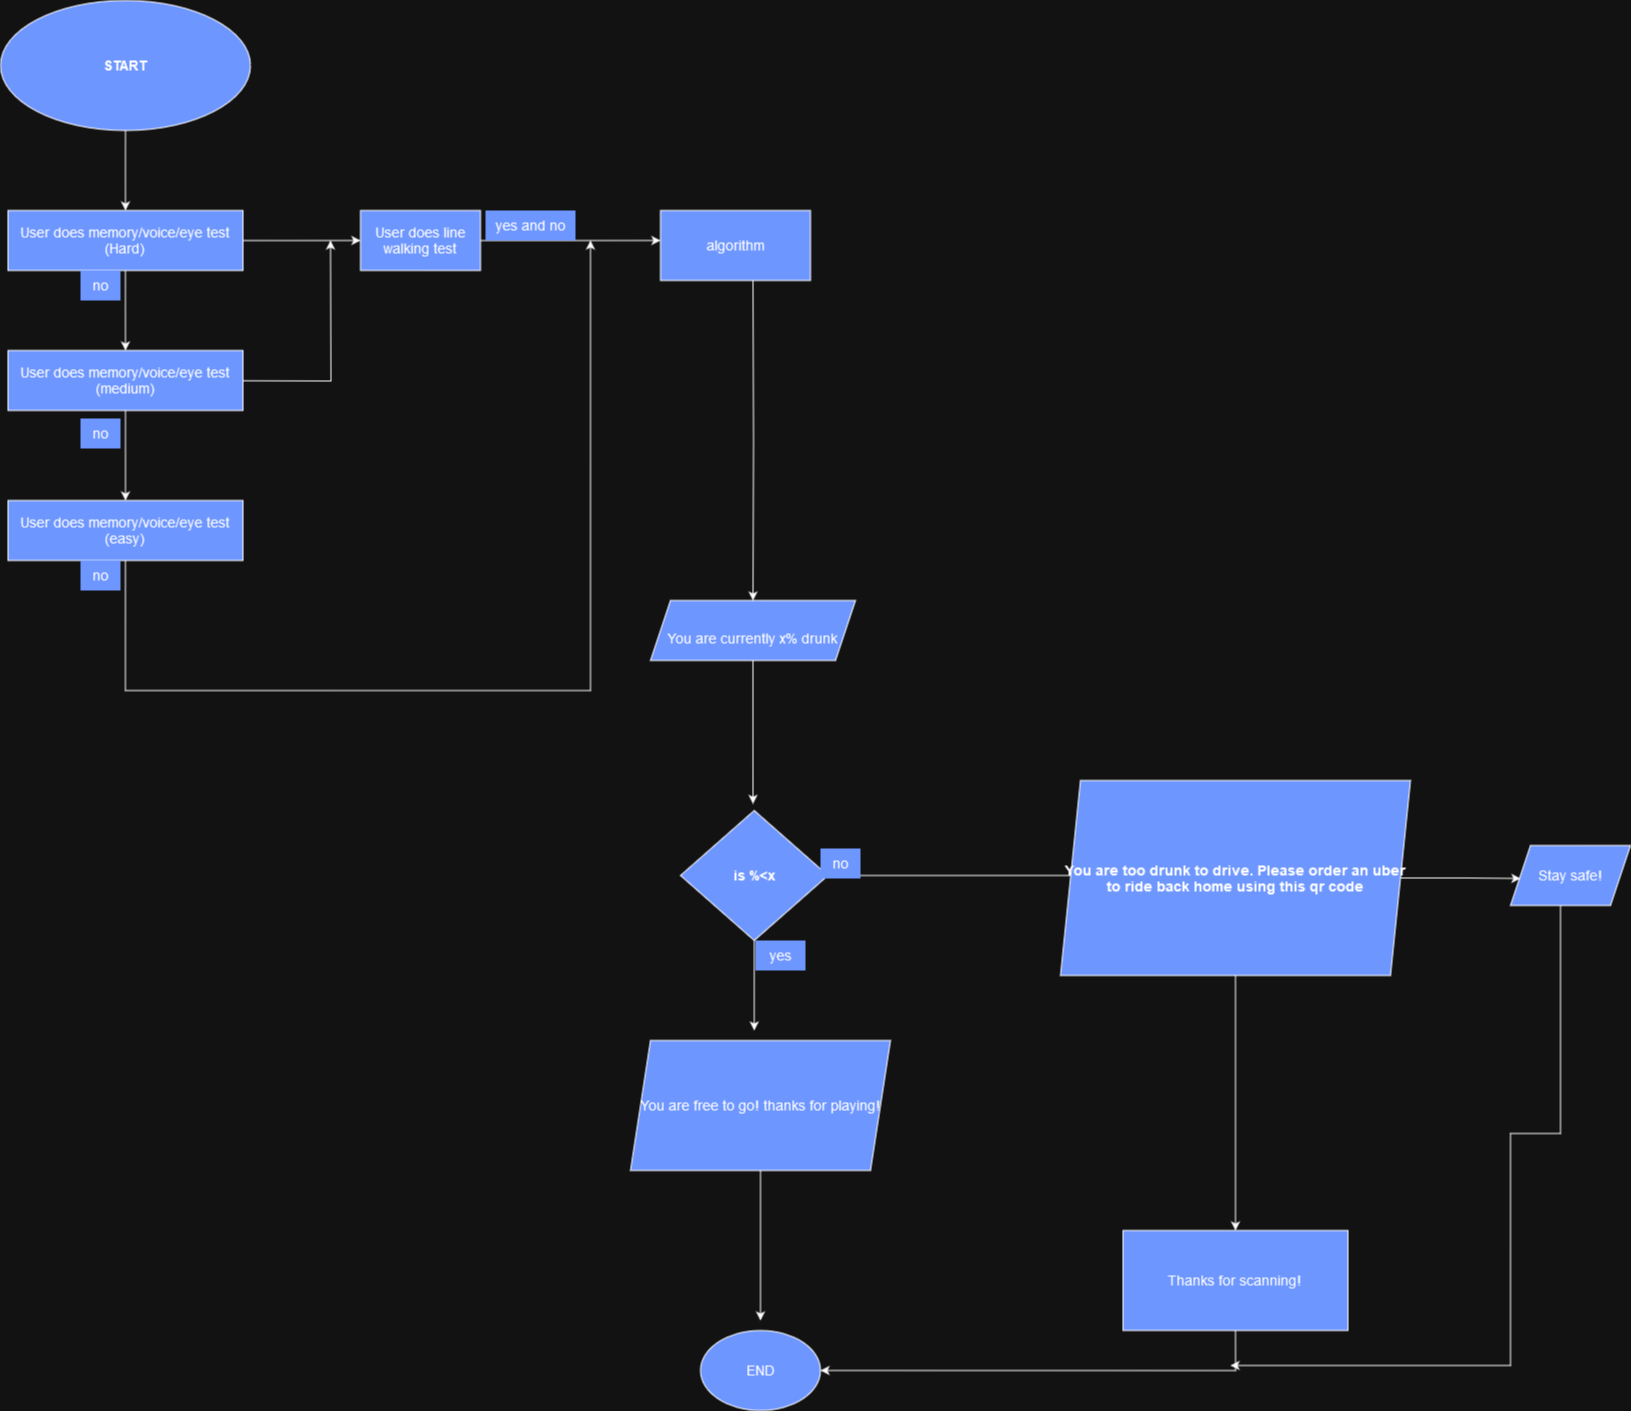

The diagram above was exported from draw.io. Its source (the exported page's mxGraphModel, read from the mxfile embedded in the PNG):
<mxGraphModel dx="934" dy="581" grid="1" gridSize="10" guides="1" tooltips="1" connect="1" arrows="1" fold="1" page="1" pageScale="1" pageWidth="850" pageHeight="1100" math="0" shadow="0">
  <root>
    <mxCell id="0" />
    <mxCell id="1" parent="0" />
    <mxCell id="12mDkpUrzWscnC44gSqi-3" style="edgeStyle=orthogonalEdgeStyle;rounded=0;orthogonalLoop=1;jettySize=auto;html=1;fillColor=#4169E1;fontSize=14;" edge="1" parent="1" source="12mDkpUrzWscnC44gSqi-1">
      <mxGeometry relative="1" as="geometry">
        <mxPoint x="395" y="240" as="targetPoint" />
      </mxGeometry>
    </mxCell>
    <mxCell id="12mDkpUrzWscnC44gSqi-1" value="&lt;h1 style=&quot;font-size: 14px;&quot;&gt;START&lt;/h1&gt;" style="ellipse;whiteSpace=wrap;html=1;fillColor=#4169E1;fontSize=14;" vertex="1" parent="1">
      <mxGeometry x="270" y="30" width="250" height="130" as="geometry" />
    </mxCell>
    <mxCell id="12mDkpUrzWscnC44gSqi-5" style="edgeStyle=orthogonalEdgeStyle;rounded=0;orthogonalLoop=1;jettySize=auto;html=1;fillColor=#4169E1;fontSize=14;" edge="1" parent="1" source="12mDkpUrzWscnC44gSqi-4">
      <mxGeometry relative="1" as="geometry">
        <mxPoint x="395" y="380.0000000000001" as="targetPoint" />
      </mxGeometry>
    </mxCell>
    <mxCell id="12mDkpUrzWscnC44gSqi-11" style="edgeStyle=orthogonalEdgeStyle;rounded=0;orthogonalLoop=1;jettySize=auto;html=1;fillColor=#4169E1;fontSize=14;" edge="1" parent="1" source="12mDkpUrzWscnC44gSqi-4">
      <mxGeometry relative="1" as="geometry">
        <mxPoint x="630" y="270.0000000000001" as="targetPoint" />
      </mxGeometry>
    </mxCell>
    <mxCell id="12mDkpUrzWscnC44gSqi-4" value="&lt;font style=&quot;font-size: 14px;&quot;&gt;User does memory/voice/eye test (Hard)&lt;/font&gt;" style="rounded=0;whiteSpace=wrap;html=1;fillColor=#4169E1;fontSize=14;" vertex="1" parent="1">
      <mxGeometry x="277.5" y="240" width="235" height="60" as="geometry" />
    </mxCell>
    <mxCell id="12mDkpUrzWscnC44gSqi-9" style="edgeStyle=orthogonalEdgeStyle;rounded=0;orthogonalLoop=1;jettySize=auto;html=1;fillColor=#4169E1;fontSize=14;" edge="1" parent="1" source="12mDkpUrzWscnC44gSqi-6" target="12mDkpUrzWscnC44gSqi-7">
      <mxGeometry relative="1" as="geometry" />
    </mxCell>
    <mxCell id="12mDkpUrzWscnC44gSqi-14" style="edgeStyle=orthogonalEdgeStyle;rounded=0;orthogonalLoop=1;jettySize=auto;html=1;fillColor=#4169E1;fontSize=14;" edge="1" parent="1">
      <mxGeometry relative="1" as="geometry">
        <mxPoint x="600" y="270" as="targetPoint" />
        <mxPoint x="425" y="410" as="sourcePoint" />
      </mxGeometry>
    </mxCell>
    <mxCell id="12mDkpUrzWscnC44gSqi-6" value="&lt;font style=&quot;font-size: 14px;&quot;&gt;User does memory/voice/eye test (medium)&lt;/font&gt;" style="rounded=0;whiteSpace=wrap;html=1;fillColor=#4169E1;fontSize=14;" vertex="1" parent="1">
      <mxGeometry x="277.5" y="380" width="235" height="60" as="geometry" />
    </mxCell>
    <mxCell id="12mDkpUrzWscnC44gSqi-26" style="edgeStyle=orthogonalEdgeStyle;rounded=0;orthogonalLoop=1;jettySize=auto;html=1;fillColor=#4169E1;fontSize=14;" edge="1" parent="1" source="12mDkpUrzWscnC44gSqi-7">
      <mxGeometry relative="1" as="geometry">
        <mxPoint x="860" y="270" as="targetPoint" />
        <Array as="points">
          <mxPoint x="395" y="720" />
          <mxPoint x="860" y="720" />
        </Array>
      </mxGeometry>
    </mxCell>
    <mxCell id="12mDkpUrzWscnC44gSqi-7" value="&lt;font style=&quot;font-size: 14px;&quot;&gt;User does memory/voice/eye test (easy)&lt;/font&gt;" style="rounded=0;whiteSpace=wrap;html=1;fillColor=#4169E1;fontSize=14;" vertex="1" parent="1">
      <mxGeometry x="277.5" y="530" width="235" height="60" as="geometry" />
    </mxCell>
    <mxCell id="12mDkpUrzWscnC44gSqi-13" style="edgeStyle=orthogonalEdgeStyle;rounded=0;orthogonalLoop=1;jettySize=auto;html=1;fillColor=#4169E1;fontSize=14;" edge="1" parent="1" source="12mDkpUrzWscnC44gSqi-12">
      <mxGeometry relative="1" as="geometry">
        <mxPoint x="930" y="270" as="targetPoint" />
      </mxGeometry>
    </mxCell>
    <mxCell id="12mDkpUrzWscnC44gSqi-12" value="User does line walking test" style="rounded=0;whiteSpace=wrap;html=1;fillColor=#4169E1;fontSize=14;" vertex="1" parent="1">
      <mxGeometry x="630" y="240" width="120" height="60" as="geometry" />
    </mxCell>
    <mxCell id="12mDkpUrzWscnC44gSqi-27" style="edgeStyle=orthogonalEdgeStyle;rounded=0;orthogonalLoop=1;jettySize=auto;html=1;fillColor=#4169E1;fontSize=14;" edge="1" parent="1" source="12mDkpUrzWscnC44gSqi-19">
      <mxGeometry relative="1" as="geometry">
        <mxPoint x="1022.5" y="833.3333333333334" as="targetPoint" />
      </mxGeometry>
    </mxCell>
    <mxCell id="12mDkpUrzWscnC44gSqi-19" value="&lt;br style=&quot;font-size: 14px;&quot;&gt;You are currently x% drunk" style="shape=parallelogram;perimeter=parallelogramPerimeter;whiteSpace=wrap;html=1;fixedSize=1;fillColor=#4169E1;fontSize=14;" vertex="1" parent="1">
      <mxGeometry x="920" y="630" width="205" height="60" as="geometry" />
    </mxCell>
    <mxCell id="12mDkpUrzWscnC44gSqi-23" style="edgeStyle=orthogonalEdgeStyle;rounded=0;orthogonalLoop=1;jettySize=auto;html=1;entryX=0.5;entryY=0;entryDx=0;entryDy=0;fillColor=#4169E1;fontSize=14;" edge="1" parent="1" target="12mDkpUrzWscnC44gSqi-19">
      <mxGeometry relative="1" as="geometry">
        <mxPoint x="1022.5" y="310" as="sourcePoint" />
      </mxGeometry>
    </mxCell>
    <mxCell id="12mDkpUrzWscnC44gSqi-24" value="algorithm" style="rounded=0;whiteSpace=wrap;html=1;fillColor=#4169E1;fontSize=14;" vertex="1" parent="1">
      <mxGeometry x="930" y="240" width="150" height="70" as="geometry" />
    </mxCell>
    <mxCell id="12mDkpUrzWscnC44gSqi-29" style="edgeStyle=orthogonalEdgeStyle;rounded=0;orthogonalLoop=1;jettySize=auto;html=1;fillColor=#4169E1;fontSize=14;" edge="1" parent="1" source="12mDkpUrzWscnC44gSqi-28">
      <mxGeometry relative="1" as="geometry">
        <mxPoint x="1023.75" y="1060" as="targetPoint" />
      </mxGeometry>
    </mxCell>
    <mxCell id="12mDkpUrzWscnC44gSqi-34" style="edgeStyle=orthogonalEdgeStyle;rounded=0;orthogonalLoop=1;jettySize=auto;html=1;fillColor=#4169E1;fontSize=14;" edge="1" parent="1" source="12mDkpUrzWscnC44gSqi-28">
      <mxGeometry relative="1" as="geometry">
        <mxPoint x="1360" y="905" as="targetPoint" />
      </mxGeometry>
    </mxCell>
    <mxCell id="12mDkpUrzWscnC44gSqi-28" value="&lt;h1 style=&quot;font-size: 14px;&quot;&gt;is %&amp;lt;x&lt;/h1&gt;" style="rhombus;whiteSpace=wrap;html=1;fillColor=#4169E1;fontSize=14;" vertex="1" parent="1">
      <mxGeometry x="950" y="840" width="147.5" height="130" as="geometry" />
    </mxCell>
    <mxCell id="12mDkpUrzWscnC44gSqi-32" style="edgeStyle=orthogonalEdgeStyle;rounded=0;orthogonalLoop=1;jettySize=auto;html=1;fillColor=#4169E1;fontSize=14;" edge="1" parent="1" source="12mDkpUrzWscnC44gSqi-31">
      <mxGeometry relative="1" as="geometry">
        <mxPoint x="1030" y="1350.0000000000005" as="targetPoint" />
      </mxGeometry>
    </mxCell>
    <mxCell id="12mDkpUrzWscnC44gSqi-31" value="You are free to go! thanks for playing!" style="shape=parallelogram;perimeter=parallelogramPerimeter;whiteSpace=wrap;html=1;fixedSize=1;fillColor=#4169E1;fontSize=14;" vertex="1" parent="1">
      <mxGeometry x="900" y="1070" width="260" height="130" as="geometry" />
    </mxCell>
    <mxCell id="12mDkpUrzWscnC44gSqi-33" value="END" style="ellipse;whiteSpace=wrap;html=1;fillColor=#4169E1;fontSize=14;" vertex="1" parent="1">
      <mxGeometry x="970" y="1360" width="120" height="80" as="geometry" />
    </mxCell>
    <mxCell id="12mDkpUrzWscnC44gSqi-37" style="edgeStyle=orthogonalEdgeStyle;rounded=0;orthogonalLoop=1;jettySize=auto;html=1;entryX=0.5;entryY=0;entryDx=0;entryDy=0;fillColor=#4169E1;fontSize=14;" edge="1" parent="1" source="12mDkpUrzWscnC44gSqi-36" target="12mDkpUrzWscnC44gSqi-39">
      <mxGeometry relative="1" as="geometry">
        <mxPoint x="1505" y="1240.0000000000005" as="targetPoint" />
      </mxGeometry>
    </mxCell>
    <mxCell id="12mDkpUrzWscnC44gSqi-38" style="edgeStyle=orthogonalEdgeStyle;rounded=0;orthogonalLoop=1;jettySize=auto;html=1;fillColor=#4169E1;fontSize=14;" edge="1" parent="1" source="12mDkpUrzWscnC44gSqi-36">
      <mxGeometry relative="1" as="geometry">
        <mxPoint x="1790" y="908" as="targetPoint" />
      </mxGeometry>
    </mxCell>
    <mxCell id="12mDkpUrzWscnC44gSqi-36" value="&lt;h1 style=&quot;font-size: 14px;&quot;&gt;You are too drunk to drive. Please order an uber to ride back home using this qr code&lt;/h1&gt;" style="shape=parallelogram;perimeter=parallelogramPerimeter;whiteSpace=wrap;html=1;fixedSize=1;fillColor=#4169E1;fontSize=14;" vertex="1" parent="1">
      <mxGeometry x="1330" y="810" width="350" height="195" as="geometry" />
    </mxCell>
    <mxCell id="12mDkpUrzWscnC44gSqi-40" style="edgeStyle=orthogonalEdgeStyle;rounded=0;orthogonalLoop=1;jettySize=auto;html=1;entryX=1;entryY=0.5;entryDx=0;entryDy=0;exitX=0.5;exitY=1;exitDx=0;exitDy=0;fillColor=#4169E1;fontSize=14;" edge="1" parent="1" source="12mDkpUrzWscnC44gSqi-39" target="12mDkpUrzWscnC44gSqi-33">
      <mxGeometry relative="1" as="geometry">
        <mxPoint x="1505" y="1410.0000000000005" as="targetPoint" />
      </mxGeometry>
    </mxCell>
    <mxCell id="12mDkpUrzWscnC44gSqi-39" value="Thanks for scanning!" style="rounded=0;whiteSpace=wrap;html=1;fillColor=#4169E1;fontSize=14;" vertex="1" parent="1">
      <mxGeometry x="1392.5" y="1260" width="225" height="100" as="geometry" />
    </mxCell>
    <mxCell id="12mDkpUrzWscnC44gSqi-42" style="edgeStyle=orthogonalEdgeStyle;rounded=0;orthogonalLoop=1;jettySize=auto;html=1;fillColor=#4169E1;fontSize=14;" edge="1" parent="1">
      <mxGeometry relative="1" as="geometry">
        <mxPoint x="1500" y="1395" as="targetPoint" />
        <mxPoint x="1830" y="930" as="sourcePoint" />
        <Array as="points">
          <mxPoint x="1830" y="1163" />
          <mxPoint x="1780" y="1163" />
          <mxPoint x="1780" y="1395" />
        </Array>
      </mxGeometry>
    </mxCell>
    <mxCell id="12mDkpUrzWscnC44gSqi-41" value="Stay safe!" style="shape=parallelogram;perimeter=parallelogramPerimeter;whiteSpace=wrap;html=1;fixedSize=1;fillColor=#4169E1;fontSize=14;" vertex="1" parent="1">
      <mxGeometry x="1780" y="875" width="120" height="60" as="geometry" />
    </mxCell>
    <mxCell id="12mDkpUrzWscnC44gSqi-43" value="no" style="text;html=1;align=center;verticalAlign=middle;resizable=0;points=[];autosize=1;strokeColor=none;fillColor=#4169E1;fontSize=14;" vertex="1" parent="1">
      <mxGeometry x="350" y="300" width="40" height="30" as="geometry" />
    </mxCell>
    <mxCell id="12mDkpUrzWscnC44gSqi-44" value="no" style="text;html=1;align=center;verticalAlign=middle;resizable=0;points=[];autosize=1;strokeColor=none;fillColor=#4169E1;fontSize=14;" vertex="1" parent="1">
      <mxGeometry x="350" y="448" width="40" height="30" as="geometry" />
    </mxCell>
    <mxCell id="12mDkpUrzWscnC44gSqi-45" value="no" style="text;html=1;align=center;verticalAlign=middle;resizable=0;points=[];autosize=1;strokeColor=none;fillColor=#4169E1;fontSize=14;" vertex="1" parent="1">
      <mxGeometry x="350" y="590" width="40" height="30" as="geometry" />
    </mxCell>
    <mxCell id="12mDkpUrzWscnC44gSqi-46" value="yes and no" style="text;html=1;align=center;verticalAlign=middle;resizable=0;points=[];autosize=1;strokeColor=none;fillColor=#4169E1;fontSize=14;" vertex="1" parent="1">
      <mxGeometry x="755" y="240" width="90" height="30" as="geometry" />
    </mxCell>
    <mxCell id="12mDkpUrzWscnC44gSqi-47" value="yes" style="text;html=1;align=center;verticalAlign=middle;resizable=0;points=[];autosize=1;strokeColor=none;fillColor=#4169E1;fontSize=14;" vertex="1" parent="1">
      <mxGeometry x="1025" y="970" width="50" height="30" as="geometry" />
    </mxCell>
    <mxCell id="12mDkpUrzWscnC44gSqi-48" value="no" style="text;html=1;align=center;verticalAlign=middle;resizable=0;points=[];autosize=1;strokeColor=none;fillColor=#4169E1;fontSize=14;" vertex="1" parent="1">
      <mxGeometry x="1090" y="878" width="40" height="30" as="geometry" />
    </mxCell>
  </root>
</mxGraphModel>